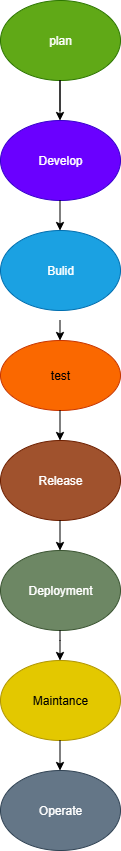

The diagram above was exported from draw.io. Its source (the exported page's mxGraphModel, read from the mxfile embedded in the PNG):
<mxGraphModel dx="1042" dy="562" grid="1" gridSize="10" guides="1" tooltips="1" connect="1" arrows="1" fold="1" page="1" pageScale="1" pageWidth="827" pageHeight="1169" math="0" shadow="0">
  <root>
    <mxCell id="0" />
    <mxCell id="1" parent="0" />
    <mxCell id="Jkp4XShNJH1-DUswkLLg-2" value="Develop" style="ellipse;whiteSpace=wrap;html=1;fillColor=#6a00ff;fontColor=#ffffff;strokeColor=#3700CC;" parent="1" vertex="1">
      <mxGeometry x="330" y="130" width="120" height="80" as="geometry" />
    </mxCell>
    <mxCell id="Jkp4XShNJH1-DUswkLLg-3" value="Bulid" style="ellipse;whiteSpace=wrap;html=1;fillColor=#1ba1e2;fontColor=#ffffff;strokeColor=#006EAF;" parent="1" vertex="1">
      <mxGeometry x="330" y="240" width="120" height="80" as="geometry" />
    </mxCell>
    <mxCell id="Jkp4XShNJH1-DUswkLLg-4" value="test" style="ellipse;whiteSpace=wrap;html=1;fillColor=#fa6800;fontColor=#000000;strokeColor=#C73500;" parent="1" vertex="1">
      <mxGeometry x="330" y="350" width="120" height="70" as="geometry" />
    </mxCell>
    <mxCell id="Jkp4XShNJH1-DUswkLLg-6" value="Deployment" style="ellipse;whiteSpace=wrap;html=1;fillColor=#6d8764;fontColor=#ffffff;strokeColor=#3A5431;" parent="1" vertex="1">
      <mxGeometry x="330" y="560" width="120" height="80" as="geometry" />
    </mxCell>
    <mxCell id="Jkp4XShNJH1-DUswkLLg-7" value="Release" style="ellipse;whiteSpace=wrap;html=1;fillColor=#a0522d;fontColor=#ffffff;strokeColor=#6D1F00;" parent="1" vertex="1">
      <mxGeometry x="330" y="450" width="120" height="80" as="geometry" />
    </mxCell>
    <mxCell id="Jkp4XShNJH1-DUswkLLg-8" value="Maintance" style="ellipse;whiteSpace=wrap;html=1;fillColor=#e3c800;fontColor=#000000;strokeColor=#B09500;" parent="1" vertex="1">
      <mxGeometry x="330" y="670" width="120" height="80" as="geometry" />
    </mxCell>
    <mxCell id="Jkp4XShNJH1-DUswkLLg-10" value="Operate" style="ellipse;whiteSpace=wrap;html=1;fillColor=#647687;fontColor=#ffffff;strokeColor=#314354;" parent="1" vertex="1">
      <mxGeometry x="330" y="780" width="120" height="80" as="geometry" />
    </mxCell>
    <mxCell id="Jkp4XShNJH1-DUswkLLg-11" value="plan" style="ellipse;whiteSpace=wrap;html=1;fillColor=#60a917;fontColor=#ffffff;strokeColor=#2D7600;" parent="1" vertex="1">
      <mxGeometry x="330" y="10" width="120" height="80" as="geometry" />
    </mxCell>
    <mxCell id="Jkp4XShNJH1-DUswkLLg-14" value="" style="endArrow=classic;html=1;rounded=0;" parent="1" edge="1">
      <mxGeometry width="50" height="50" relative="1" as="geometry">
        <mxPoint x="389.5" y="640" as="sourcePoint" />
        <mxPoint x="389.5" y="670" as="targetPoint" />
        <Array as="points">
          <mxPoint x="389.5" y="650" />
        </Array>
      </mxGeometry>
    </mxCell>
    <mxCell id="Jkp4XShNJH1-DUswkLLg-15" value="" style="endArrow=classic;html=1;rounded=0;" parent="1" edge="1">
      <mxGeometry width="50" height="50" relative="1" as="geometry">
        <mxPoint x="389.5" y="330" as="sourcePoint" />
        <mxPoint x="389.5" y="350" as="targetPoint" />
      </mxGeometry>
    </mxCell>
    <mxCell id="Jkp4XShNJH1-DUswkLLg-16" value="" style="endArrow=classic;html=1;rounded=0;" parent="1" edge="1">
      <mxGeometry width="50" height="50" relative="1" as="geometry">
        <mxPoint x="389.5" y="120" as="sourcePoint" />
        <mxPoint x="389.5" y="130" as="targetPoint" />
        <Array as="points">
          <mxPoint x="389.5" y="90" />
        </Array>
      </mxGeometry>
    </mxCell>
    <mxCell id="Jkp4XShNJH1-DUswkLLg-21" value="" style="endArrow=classic;html=1;rounded=0;" parent="1" edge="1">
      <mxGeometry width="50" height="50" relative="1" as="geometry">
        <mxPoint x="389.5" y="210" as="sourcePoint" />
        <mxPoint x="389.5" y="240" as="targetPoint" />
      </mxGeometry>
    </mxCell>
    <mxCell id="Jkp4XShNJH1-DUswkLLg-22" value="" style="endArrow=classic;html=1;rounded=0;" parent="1" edge="1">
      <mxGeometry width="50" height="50" relative="1" as="geometry">
        <mxPoint x="389.5" y="420" as="sourcePoint" />
        <mxPoint x="389.5" y="450" as="targetPoint" />
      </mxGeometry>
    </mxCell>
    <mxCell id="Jkp4XShNJH1-DUswkLLg-23" value="" style="endArrow=classic;html=1;rounded=0;" parent="1" edge="1">
      <mxGeometry width="50" height="50" relative="1" as="geometry">
        <mxPoint x="389.5" y="530" as="sourcePoint" />
        <mxPoint x="389.5" y="560" as="targetPoint" />
      </mxGeometry>
    </mxCell>
    <mxCell id="Jkp4XShNJH1-DUswkLLg-24" value="" style="endArrow=classic;html=1;rounded=0;" parent="1" edge="1">
      <mxGeometry width="50" height="50" relative="1" as="geometry">
        <mxPoint x="389.5" y="750" as="sourcePoint" />
        <mxPoint x="389.5" y="780" as="targetPoint" />
      </mxGeometry>
    </mxCell>
  </root>
</mxGraphModel>